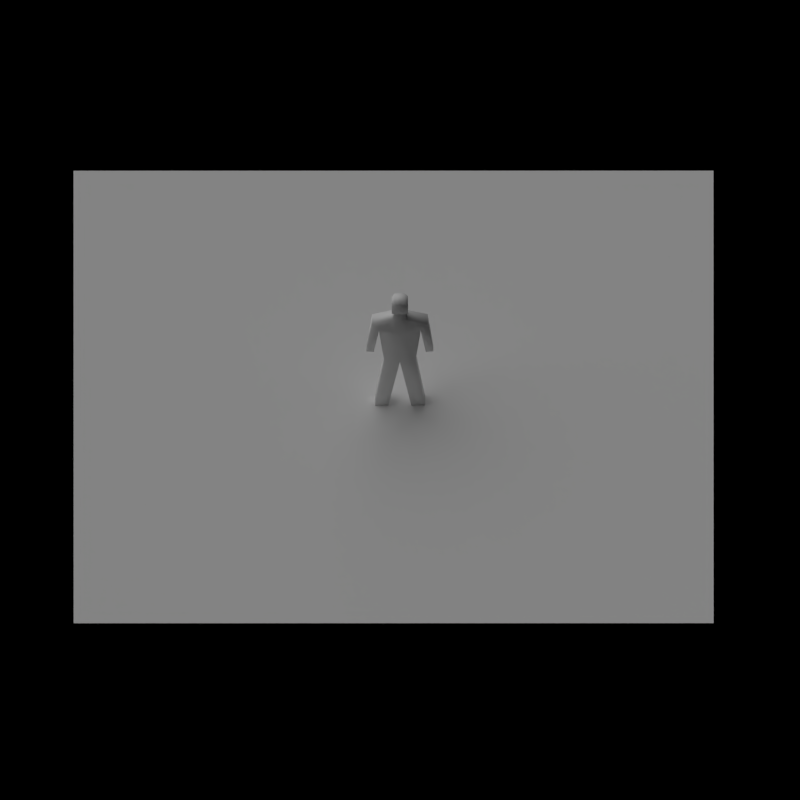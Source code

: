 # Source: soldier.blend  (saved by Blender 2.76.0; exported with 4.5.12 LTS)
import bpy
from mathutils import Matrix  # noqa: F401  (used for matrix-valued properties, if any)

bpy.ops.wm.read_factory_settings(use_empty=True)
scene = bpy.context.scene
scene.name = 'Scene'

# ---- collections
col_collection_1 = bpy.data.collections.new('Collection 1'); scene.collection.children.link(col_collection_1)

# ---- materials (node trees are filled in below, after node groups)
mat_shadowplane = bpy.data.materials.new('shadowplane')
mat_shadowplane.alpha_threshold = 0.0
mat_shadowplane.use_transparent_shadow = False
mat_shadowplane.diffuse_color = (1.0, 1.0, 1.0, 1.0)
mat_shadowplane.roughness = 0.5
mat_shadowplane.specular_intensity = 0.0
mat_material_shadowed = bpy.data.materials.new('Material_shadowed')
mat_material_shadowed.alpha_threshold = 0.0
mat_material_shadowed.use_transparent_shadow = False
mat_material_shadowed.diffuse_color = (1.0, 1.0, 1.0, 1.0)
mat_material_shadowed.roughness = 0.5
mat_material_shadowed.specular_intensity = 0.1452
mat_material_shadowed.line_color = (0.0, 0.0, 0.0, 1.0)

# ---- material node trees

# ---- world
world_world = bpy.data.worlds.new('World'); scene.world = world_world
world_world.use_nodes = True; world_world.node_tree.nodes.clear()
_N = world_world.node_tree.nodes; _L = world_world.node_tree.links
n0 = _N.new('ShaderNodeOutputWorld'); n0.name = 'World Output'; n0.location = (300, 300)
n1 = _N.new('ShaderNodeVolumeAbsorption'); n1.name = 'Volume Absorption'; n1.location = (10, 300)
n1.inputs[0].default_value = (0.0, 0.0, 0.0, 1.0)
_L.new(n1.outputs[0], n0.inputs[0])
n0.is_active_output = True
world_world.color = (0.0291, 0.0291, 0.0291)
world_world.use_sun_shadow = False
world_world.sun_shadow_jitter_overblur = 0.0
world_world.cycles.sampling_method = 'NONE'
world_world.cycles.sample_map_resolution = 256
world_world.light_settings.distance = 2.0

# ---- cameras
cam_isocam = bpy.data.cameras.new('isocam')
cam_isocam.type = 'ORTHO'
cam_isocam.lens = 35.0
cam_isocam.sensor_width = 32.0
cam_isocam.sensor_height = 18.0
cam_isocam.ortho_scale = 10.0
cam_isocam.display_size = 2.0
cam_isocam.dof.focus_distance = 0.0
cam_isocam.dof.aperture_fstop = 128.0
cam_isocam.dof.aperture_blades = 6

# ---- lights
light_lamp = bpy.data.lights.new('Lamp', 'SUN')
light_lamp.transmission_factor = 0.0
light_lamp.cutoff_distance = 30.0
light_lamp.angle = 1.768
light_lamp.energy = 1.0
light_lamp.shadow_buffer_clip_start = 1.001
light_lamp.shadow_soft_size = 1.22
light_lamp.shadow_cascade_max_distance = 1000.0
light_lamp.cycles.use_multiple_importance_sampling = False

# ---- meshes
me_plane = bpy.data.meshes.new('Plane')
me_plane.from_pydata([(-4.0, -4.0, 0.0), (4.0, -4.0, 0.0), (-4.0, 4.0, 0.0), (4.0, 4.0, 0.0)], [], [(0, 1, 3, 2)])
me_plane.materials.append(mat_shadowplane)
me_plane.use_remesh_preserve_volume = False
me_plane.use_remesh_preserve_attributes = False
me_plane.use_mirror_vertex_groups = False
me_plane.update()
me_hullmesh = bpy.data.meshes.new('hullMesh')
me_hullmesh.from_pydata([(-0.1943, -0.106, 0.7841), (-0.0008299, -0.106, 0.7841), (-0.2602, -0.106, 1.337), (-0.0008299, -0.1456, 1.332), (-0.3132, -0.106, 0.00665), (-0.1446, -0.106, 0.00665), (-0.3477, -0.106, 1.44), (-0.0008299, -0.106, 1.514), (-0.3259, -0.06938, 0.9182), (-0.4186, -0.06938, 0.9297), (-0.2543, -0.106, 1.272), (-0.0008299, -0.1443, 1.268), (-0.09493, -0.106, 1.514), (-0.09314, -0.1456, 1.335), (-0.0008299, -0.07103, 1.582), (-0.0656, -0.07103, 1.582), (-0.0008299, -0.106, 1.807), (-0.0656, -0.106, 1.807), (-0.1022, -0.106, 1.753), (-0.1022, -0.106, 1.635), (-0.0008299, -0.106, 1.635), (-0.0008299, -0.106, 1.753), (-0.2543, 0.07869, 1.272), (-0.1943, 0.07869, 0.7841), (-0.0008299, 0.07869, 0.7841), (-0.0008299, 0.07869, 1.268), (-0.0008299, 0.07869, 1.332), (-0.09314, 0.07869, 1.335), (-0.2602, 0.07869, 1.337), (-0.3132, 0.07869, 0.00665), (-0.1446, 0.07869, 0.00665), (-0.09493, 0.07869, 1.514), (-0.3477, 0.07869, 1.44), (-0.0008299, 0.07869, 1.514), (-0.4186, 0.04207, 0.9297), (-0.3259, 0.04207, 0.9182), (-0.0008299, 0.04372, 1.582), (-0.0656, 0.04372, 1.582), (-0.0008299, 0.07869, 1.807), (-0.0656, 0.07869, 1.807), (-0.1022, 0.07869, 1.635), (-0.0008299, 0.07869, 1.753), (-0.1022, 0.07869, 1.753), (-0.0008299, 0.07869, 1.635)], [], [(10, 11, 3, 13, 2), (1, 0, 4, 5), (13, 3, 7, 12), (2, 6, 9, 8), (0, 1, 11, 10), (2, 13, 12, 6), (12, 7, 14, 15), (18, 21, 16, 17), (15, 14, 20, 19), (19, 20, 21, 18), (22, 28, 27, 26, 25), (24, 30, 29, 23), (27, 31, 33, 26), (28, 35, 34, 32), (23, 22, 25, 24), (28, 32, 31, 27), (31, 37, 36, 33), (42, 39, 38, 41), (37, 40, 43, 36), (40, 42, 41, 43), (9, 34, 35, 8), (17, 39, 42, 18), (8, 35, 28, 2), (18, 42, 40, 19), (4, 29, 30, 5), (6, 32, 34, 9), (15, 37, 31, 12), (2, 28, 22, 10), (0, 23, 29, 4), (12, 31, 32, 6), (16, 38, 39, 17), (10, 22, 23, 0), (19, 40, 37, 15), (1, 5, 30, 24)])
me_hullmesh.polygons.foreach_set('use_smooth', [True] * 34)
_uv = me_hullmesh.uv_layers.new(name='UVMap')
_uv.uv.foreach_set('vector', [0.1865, 0.4221, 0.2946, 0.3975, 0.3089, 0.4474, 0.2531, 0.4533, 0.1779, 0.4504, 0.1892, 0.1886, 0.1708, 0.2072, 0.1655, 0.02195, 0.1671, 0.03207, 0.2531, 0.4533, 0.3089, 0.4474, 0.2951, 0.5767, 0.2181, 0.5646, 0.1779, 0.4504, 0.1682, 0.4694, 0.1584, 0.456, 0.158, 0.4569, 0.1708, 0.2072, 0.1892, 0.1886, 0.2946, 0.3975, 0.1865, 0.4221, 0.1779, 0.4504, 0.2531, 0.4533, 0.2181, 0.5646, 0.1682, 0.4694, 0.2181, 0.5646, 0.2951, 0.5767, 0.3004, 0.6396, 0.2304, 0.6533, 0.2682, 0.8279, 0.355, 0.8348, 0.3266, 0.9105, 0.2866, 0.872, 0.2304, 0.6533, 0.3004, 0.6396, 0.3324, 0.7, 0.248, 0.7265, 0.248, 0.7265, 0.3324, 0.7, 0.355, 0.8348, 0.2682, 0.8279, 0.1292, 0.4225, 0.1379, 0.4509, 0.06332, 0.4555, 0.00251, 0.449, 0.02048, 0.3959, 0.1336, 0.1874, 0.1698, 0.02525, 0.1679, 0.00251, 0.1519, 0.2065, 0.06332, 0.4555, 0.1009, 0.5712, 0.01526, 0.5914, 0.00251, 0.449, 0.1379, 0.4509, 0.156, 0.4587, 0.1564, 0.4571, 0.148, 0.47, 0.1519, 0.2065, 0.1292, 0.4225, 0.02048, 0.3959, 0.1336, 0.1874, 0.1379, 0.4509, 0.148, 0.47, 0.1009, 0.5712, 0.06332, 0.4555, 0.1009, 0.5712, 0.1021, 0.6684, 0.01533, 0.6736, 0.01526, 0.5914, 0.1338, 0.8812, 0.1346, 0.9536, 0.1199, 0.9975, 0.04396, 0.9336, 0.1021, 0.6684, 0.1112, 0.7595, 0.00251, 0.7658, 0.01533, 0.6736, 0.1112, 0.7595, 0.1338, 0.8812, 0.04396, 0.9336, 0.00251, 0.7658, 0.1584, 0.456, 0.1564, 0.4571, 0.156, 0.4587, 0.158, 0.4569, 0.2866, 0.872, 0.1346, 0.9536, 0.1338, 0.8812, 0.2682, 0.8279, 0.158, 0.4569, 0.156, 0.4587, 0.1379, 0.4509, 0.1779, 0.4504, 0.2682, 0.8279, 0.1338, 0.8812, 0.1112, 0.7595, 0.248, 0.7265, 0.1655, 0.02195, 0.1679, 0.00251, 0.1698, 0.02525, 0.1671, 0.03207, 0.1682, 0.4694, 0.148, 0.47, 0.1564, 0.4571, 0.1584, 0.456, 0.2304, 0.6533, 0.1021, 0.6684, 0.1009, 0.5712, 0.2181, 0.5646, 0.1779, 0.4504, 0.1379, 0.4509, 0.1292, 0.4225, 0.1865, 0.4221, 0.1708, 0.2072, 0.1519, 0.2065, 0.1679, 0.00251, 0.1655, 0.02195, 0.2181, 0.5646, 0.1009, 0.5712, 0.148, 0.47, 0.1682, 0.4694, 0.3266, 0.9105, 0.1199, 0.9975, 0.1346, 0.9536, 0.2866, 0.872, 0.1865, 0.4221, 0.1292, 0.4225, 0.1519, 0.2065, 0.1708, 0.2072, 0.248, 0.7265, 0.1112, 0.7595, 0.1021, 0.6684, 0.2304, 0.6533, 0.1892, 0.1886, 0.1671, 0.03207, 0.1698, 0.02525, 0.1336, 0.1874])
me_hullmesh.materials.append(mat_material_shadowed)
me_hullmesh.use_remesh_preserve_volume = False
me_hullmesh.use_remesh_preserve_attributes = False
me_hullmesh.use_mirror_vertex_groups = False
me_hullmesh.update()

# ---- objects
ob_plane = bpy.data.objects.new('Plane', me_plane)
ob_camera = bpy.data.objects.new('camera', cam_isocam)
ob_a = bpy.data.objects.new('a', me_hullmesh)
ob_lamp = bpy.data.objects.new('Lamp', light_lamp)

# ---- transforms, parenting, visibility, modifiers, constraints
ob_plane.location = (-0.07857, 0.04318, 0.0108)
ob_plane.lineart.crease_threshold = 0.0
ob_camera.location = (-8.742e-07, -10.0, 10.0)
ob_camera.rotation_euler = (0.7854, 5.96e-08, 6.283)
ob_camera.lineart.crease_threshold = 0.0
ob_a.location = (0.0, 0.0, 0.0)
ob_a.lock_rotations_4d = False
ob_a.empty_display_type = 'ARROWS'
ob_a.lineart.crease_threshold = 0.0
_m = ob_a.modifiers.new('Mirror', 'MIRROR')
_m.merge_threshold = 0.01
_m = ob_a.modifiers.new('EdgeSplit', 'EDGE_SPLIT')
_m.use_edge_angle = False
_m = ob_a.modifiers.new('Triangulate', 'TRIANGULATE')
_m.quad_method = 'BEAUTY'
ob_lamp.location = (-4.076, -1.005, 5.904)
ob_lamp.rotation_euler = (0.7854, -0.0, 3.927)
ob_lamp.lock_rotations_4d = False
ob_lamp.empty_display_type = 'ARROWS'
ob_lamp.color = (0.0, 0.0, 0.0, 0.0)
ob_lamp.lineart.crease_threshold = 0.0

# ---- collection membership
col_collection_1.objects.link(ob_plane)
col_collection_1.objects.link(ob_camera)
col_collection_1.objects.link(ob_a)
col_collection_1.objects.link(ob_lamp)

# ---- scene / render settings (as saved in the file)
scene.camera = ob_camera
scene.frame_start = 0; scene.frame_end = 7; scene.frame_set(0)
scene.render.engine = 'BLENDER_EEVEE_NEXT'
scene.render.image_settings.compression = 100
scene.render.resolution_x = 100
scene.render.resolution_y = 100
scene.render.dither_intensity = 0.0
scene.render.film_transparent = True
scene.render.use_file_extension = False
scene.render.use_bake_clear = False
scene.render.bake_margin = 15
scene.cycles.use_denoising = False
scene.cycles.samples = 225
scene.cycles.sampling_pattern = 'TABULATED_SOBOL'
scene.cycles.light_sampling_threshold = 0.0
scene.cycles.use_adaptive_sampling = False
scene.cycles.use_light_tree = False
scene.cycles.blur_glossy = 0.0
scene.cycles.pixel_filter_type = 'GAUSSIAN'
scene.cycles.sample_clamp_indirect = 0.0
scene.view_settings.view_transform = 'Standard'
bpy.context.view_layer.update()
